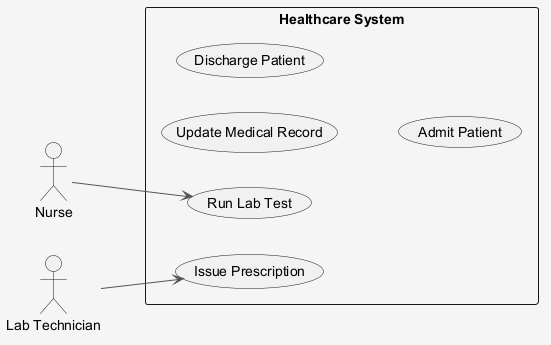

The diagram above was rendered by PlantUML. Its source (embedded in the PNG):
@startuml
skinparam shadowing false
skinparam backgroundColor #F5F5F5
skinparam ArrowColor #555555
left to right direction
actor "Nurse" as Nurse
actor "Lab Technician" as LabTechnician
rectangle "Healthcare System" {
  usecase "Update Medical Record" as UC_UpdateMedicalRecord
  usecase "Discharge Patient" as UC_DischargePatient
  usecase "Run Lab Test" as UC_RunLabTest
  usecase "Issue Prescription" as UC_IssuePrescription
  usecase "Admit Patient" as UC_AdmitPatient
}
Nurse --> UC_RunLabTest
LabTechnician --> UC_IssuePrescription
@enduml